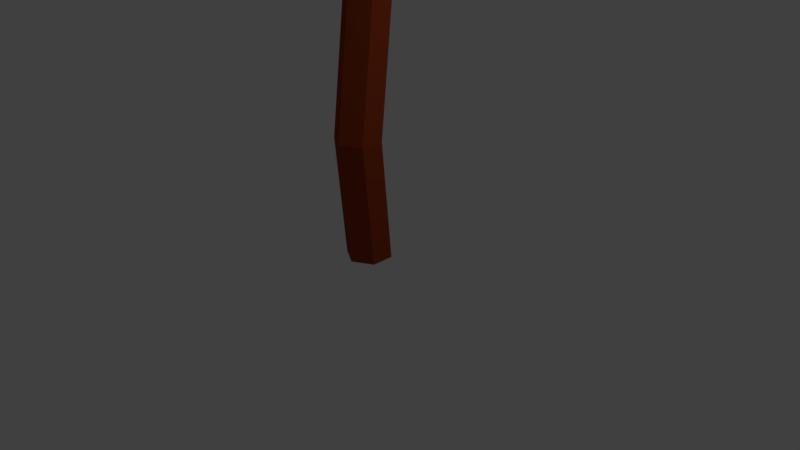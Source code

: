 # Source: tree.blend  (saved by Blender 2.78.0; exported with 4.5.12 LTS)
import bpy
from mathutils import Matrix  # noqa: F401  (used for matrix-valued properties, if any)

bpy.ops.wm.read_factory_settings(use_empty=True)
scene = bpy.context.scene
scene.name = 'Scene'

# ---- collections
col_collection_1 = bpy.data.collections.new('Collection 1'); scene.collection.children.link(col_collection_1)

# ---- materials (node trees are filled in below, after node groups)
mat_leaf = bpy.data.materials.new('Leaf')
mat_leaf.alpha_threshold = 0.0
mat_leaf.use_transparent_shadow = False
mat_leaf.diffuse_color = (0.0419, 0.4969, 0.07664, 1.0)
mat_leaf.roughness = 0.5
mat_bark = bpy.data.materials.new('Bark')
mat_bark.alpha_threshold = 0.0
mat_bark.use_transparent_shadow = False
mat_bark.diffuse_color = (0.3108, 0.04685, 0.01293, 1.0)
mat_bark.roughness = 0.5

# ---- material node trees

# ---- world
world_world = bpy.data.worlds.new('World'); scene.world = world_world
world_world.color = (0.05088, 0.05088, 0.05088)
world_world.use_sun_shadow = False
world_world.sun_shadow_jitter_overblur = 0.0
world_world.cycles.sampling_method = 'MANUAL'

# ---- cameras
cam_camera = bpy.data.cameras.new('Camera')
cam_camera.clip_end = 100.0
cam_camera.lens = 35.0
cam_camera.sensor_width = 32.0
cam_camera.sensor_height = 18.0
cam_camera.ortho_scale = 7.314
cam_camera.dof.focus_distance = 0.0
cam_camera.dof.aperture_fstop = 128.0

# ---- lights
light_lamp = bpy.data.lights.new('Lamp', 'POINT')
light_lamp.transmission_factor = 0.0
light_lamp.cutoff_distance = 30.0
light_lamp.energy = 100.0
light_lamp.shadow_buffer_clip_start = 1.001
light_lamp.shadow_soft_size = 0.1
light_lamp.shadow_maximum_resolution = 0.006
light_lamp.use_absolute_resolution = True

# ---- meshes
me_icosphere_000 = bpy.data.meshes.new('Icosphere.000')
me_icosphere_000.from_pydata([(-327.7, 699.4, -188.4), (-295.5, 846.6, 29.6), (-374.8, 827.1, -198.3), (-225.6, 846.6, -188.4), (-181.4, 846.6, -54.03), (-320.0, 911.2, -108.2), (-272.0, 656.1, -73.3), (-296.5, 720.6, 29.6), (-181.7, 720.6, -53.1), (-410.6, 720.6, -54.03), (-391.1, 695.7, -124.0), (-224.8, 720.6, -187.9), (-155.2, 790.1, -90.76), (-252.5, 790.1, 43.16), (-416.0, 826.5, -20.49), (-436.8, 777.2, -90.76), (-252.5, 790.1, -224.7), (-250.3, 898.8, -57.55), (108.4, 493.6, 134.4), (127.7, 596.4, 265.4), (58.76, 596.4, 215.7), (80.11, 582.7, 128.4), (169.7, 596.4, 134.4), (196.3, 596.4, 215.1), (134.6, 635.8, 171.0), (120.3, 468.9, 215.1), (127.2, 508.4, 265.4), (196.2, 508.4, 215.7), (161.4, 472.0, 193.0), (58.57, 508.4, 215.1), (70.31, 491.0, 173.1), (170.2, 508.4, 134.7), (212.1, 556.9, 193.0), (153.6, 556.9, 273.5), (79.81, 552.4, 258.6), (42.84, 547.9, 193.0), (153.6, 556.9, 112.6), (154.9, 632.8, 213.0), (93.5, 632.8, 193.0), (-47.11, 612.0, -145.0), (0.7245, 759.3, 178.7), (-169.7, 759.3, 55.91), (-105.6, 759.3, -144.1), (104.4, 759.3, -145.0), (170.2, 759.3, 54.53), (17.72, 815.9, -54.53), (-17.72, 576.7, 54.53), (-0.7245, 633.3, 178.7), (169.7, 633.3, 55.91), (83.89, 581.1, 4.02e-06), (-105.3, 593.9, 4.02e-06), (-170.2, 633.3, 54.53), (-137.8, 633.0, -100.1), (105.6, 633.3, -144.1), (190.5, 696.3, 61.88), (190.5, 696.3, -61.88), (-3.795e-06, 696.3, 200.3), (117.7, 696.3, 162.0), (-190.5, 696.3, 61.88), (-117.7, 696.3, 162.0), (-117.7, 696.3, -162.0), (-190.5, 696.3, -61.88), (117.7, 696.3, -162.0), (-3.795e-06, 696.3, -200.3), (32.53, 798.6, 100.1), (105.3, 798.6, 4.02e-06), (-85.17, 798.6, 61.88), (-85.17, 798.6, -61.88)], [], [(6, 10, 0), (0, 10, 2), (8, 12, 13), (7, 13, 14), (0, 2, 16), (11, 16, 12), (1, 4, 17), (14, 1, 5), (2, 14, 5), (3, 2, 5), (4, 3, 17), (17, 3, 5), (5, 1, 17), (12, 3, 4), (12, 16, 3), (16, 2, 3), (15, 14, 2), (14, 13, 1), (13, 4, 1), (13, 12, 4), (11, 0, 16), (2, 10, 15), (10, 9, 15), (15, 9, 14), (9, 7, 14), (7, 8, 13), (8, 11, 12), (6, 0, 11), (10, 6, 9), (6, 7, 9), (8, 6, 11), (6, 8, 7), (25, 30, 18), (25, 18, 28), (18, 30, 21), (27, 32, 33), (26, 33, 34), (18, 21, 36), (31, 36, 32), (19, 23, 37), (20, 19, 38), (21, 20, 38), (22, 21, 24), (23, 22, 37), (37, 22, 24), (24, 21, 38), (38, 37, 24), (38, 19, 37), (32, 22, 23), (32, 36, 22), (36, 21, 22), (35, 20, 21), (34, 19, 20), (34, 33, 19), (33, 23, 19), (33, 32, 23), (31, 18, 36), (21, 30, 35), (30, 29, 35), (35, 34, 20), (35, 29, 34), (29, 26, 34), (26, 27, 33), (27, 31, 32), (28, 18, 31), (30, 25, 29), (25, 26, 29), (27, 28, 31), (25, 28, 26), (28, 27, 26), (46, 50, 39), (46, 39, 49), (39, 52, 60), (48, 54, 57), (47, 56, 59), (51, 58, 61), (39, 60, 63), (53, 62, 55), (40, 44, 64), (41, 40, 66), (42, 41, 67), (43, 42, 45), (44, 43, 65), (65, 43, 45), (45, 42, 67), (67, 66, 45), (67, 41, 66), (66, 64, 45), (66, 40, 64), (64, 65, 45), (64, 44, 65), (55, 43, 44), (55, 62, 43), (63, 42, 43), (63, 60, 42), (61, 41, 42), (61, 58, 41), (59, 40, 41), (59, 56, 40), (57, 44, 40), (57, 54, 44), (62, 63, 43), (62, 53, 63), (53, 39, 63), (60, 61, 42), (60, 52, 61), (52, 51, 61), (58, 59, 41), (58, 51, 59), (51, 47, 59), (56, 57, 40), (56, 47, 57), (47, 48, 57), (54, 55, 44), (54, 48, 55), (48, 53, 55), (49, 39, 53), (39, 50, 52), (50, 51, 52), (50, 46, 51), (46, 47, 51), (48, 49, 53), (46, 49, 47), (49, 48, 47)])
me_icosphere_000.polygons.foreach_set('use_smooth', [True] * 124)
_k = set([(0, 2), (0, 6), (0, 10), (0, 11), (0, 16), (1, 4), (1, 5), (1, 13), (1, 14), (1, 17), (2, 3), (2, 5), (2, 10), (2, 14), (2, 15), (2, 16), (3, 4), (3, 5), (3, 12), (3, 16), (3, 17), (4, 12), (4, 13), (4, 17), (5, 14), (5, 17), (6, 7), (6, 8), (6, 9), (6, 10), (6, 11), (7, 8), (7, 9), (7, 13), (7, 14), (8, 11), (8, 12), (8, 13), (9, 10), (9, 14), (9, 15), (10, 15), (11, 12), (11, 16), (12, 13), (12, 16), (13, 14), (14, 15), (18, 21), (18, 25), (18, 28), (18, 30), (18, 31), (18, 36), (19, 20), (19, 23), (19, 33), (19, 34), (19, 37), (19, 38), (20, 21), (20, 34), (20, 35), (20, 38), (21, 22), (21, 24), (21, 30), (21, 35), (21, 36), (21, 38), (22, 23), (22, 24), (22, 32), (22, 36), (22, 37), (23, 32), (23, 33), (23, 37), (24, 37), (24, 38), (25, 26), (25, 28), (25, 29), (25, 30), (26, 27), (26, 28), (26, 29), (26, 33), (26, 34), (27, 28), (27, 31), (27, 32), (27, 33), (28, 31), (29, 30), (29, 34), (29, 35), (30, 35), (31, 32), (31, 36), (32, 33), (32, 36), (33, 34), (34, 35), (37, 38), (39, 46), (39, 49), (39, 50), (39, 52), (39, 53), (39, 60), (39, 63), (40, 41), (40, 44), (40, 56), (40, 57), (40, 59), (40, 64), (40, 66), (41, 42), (41, 58), (41, 59), (41, 61), (41, 66), (41, 67), (42, 43), (42, 45), (42, 60), (42, 61), (42, 63), (42, 67), (43, 44), (43, 45), (43, 55), (43, 62), (43, 63), (43, 65), (44, 54), (44, 55), (44, 57), (44, 64), (44, 65), (45, 64), (45, 65), (45, 66), (45, 67), (46, 47), (46, 49), (46, 50), (46, 51), (47, 48), (47, 49), (47, 51), (47, 56), (47, 57), (47, 59), (48, 49), (48, 53), (48, 54), (48, 55), (48, 57), (49, 53), (50, 51), (50, 52), (51, 52), (51, 58), (51, 59), (51, 61), (52, 60), (52, 61), (53, 55), (53, 62), (53, 63), (54, 55), (54, 57), (55, 62), (56, 57), (56, 59), (58, 59), (58, 61), (60, 61), (60, 63), (62, 63), (64, 65), (64, 66), (66, 67)])
me_icosphere_000.attributes.new('sharp_edge', 'BOOLEAN', 'EDGE').data.foreach_set('value', [ (min(e.vertices), max(e.vertices)) in _k for e in me_icosphere_000.edges])
_uv = me_icosphere_000.uv_layers.new(name='UVMap')
_uv.uv.foreach_set('vector', [0.4593, 0.679, 0.3572, 0.7354, 0.3434, 0.657, 0.6205, 0.7347, 0.6233, 0.6556, 0.7351, 0.7147, 0.7706, 0.2191, 0.829, 0.1872, 0.838, 0.2969, 0.8521, 0.7515, 0.7901, 0.7896, 0.7655, 0.6319, 0.6205, 0.7347, 0.7351, 0.7147, 0.6937, 0.8146, 0.7706, 0.09574, 0.8324, 0.05953, 0.829, 0.1872, 0.4244, 0.5727, 0.3434, 0.4772, 0.4042, 0.4851, 0.537, 0.5549, 0.4244, 0.5727, 0.4742, 0.4546, 0.537, 0.3926, 0.537, 0.5549, 0.4742, 0.4546, 0.4079, 0.3698, 0.537, 0.3926, 0.4742, 0.4546, 0.3434, 0.4772, 0.4079, 0.3698, 0.4042, 0.4851, 0.4042, 0.4851, 0.4079, 0.3698, 0.4742, 0.4546, 0.4742, 0.4546, 0.4244, 0.5727, 0.4042, 0.4851, 0.829, 0.1872, 0.8809, 0.09332, 0.8809, 0.2165, 0.829, 0.1872, 0.8324, 0.05953, 0.8809, 0.09332, 0.6937, 0.8146, 0.7351, 0.7147, 0.7424, 0.8199, 0.6987, 0.6113, 0.7424, 0.5944, 0.7351, 0.7147, 0.7655, 0.6319, 0.7901, 0.7896, 0.7424, 0.7472, 0.3836, 0.5791, 0.3434, 0.4772, 0.4244, 0.5727, 0.838, 0.2969, 0.829, 0.1872, 0.8809, 0.2165, 0.6321, 0.811, 0.6205, 0.7347, 0.6937, 0.8146, 0.7351, 0.7147, 0.6233, 0.6556, 0.6987, 0.6113, 0.6233, 0.6556, 0.6484, 0.6077, 0.6987, 0.6113, 0.8164, 0.5944, 0.8615, 0.6301, 0.7655, 0.6319, 0.8615, 0.6301, 0.8521, 0.7515, 0.7655, 0.6319, 0.8521, 0.7515, 0.8615, 0.821, 0.7901, 0.7896, 0.7706, 0.2191, 0.7706, 0.09574, 0.829, 0.1872, 0.4593, 0.679, 0.3434, 0.657, 0.392, 0.5791, 0.3572, 0.7354, 0.4593, 0.679, 0.392, 0.7803, 0.4593, 0.679, 0.5079, 0.7381, 0.392, 0.7803, 0.5079, 0.6137, 0.4593, 0.679, 0.392, 0.5791, 0.4593, 0.679, 0.5079, 0.6137, 0.5079, 0.7381, 0.41, 0.8619, 0.3517, 0.8746, 0.3434, 0.8274, 0.41, 0.8619, 0.3434, 0.8274, 0.4148, 0.8206, 0.1046, 0.6714, 0.1515, 0.6694, 0.1214, 0.7513, 0.292, 0.7643, 0.2505, 0.7462, 0.2953, 0.6982, 0.8112, 0.523, 0.7706, 0.496, 0.8299, 0.4685, 0.1046, 0.6714, 0.1214, 0.7513, 0.06059, 0.7273, 0.2375, 0.8138, 0.1928, 0.7958, 0.2505, 0.7462, 0.8183, 0.419, 0.7706, 0.3608, 0.8072, 0.3658, 0.8877, 0.3911, 0.8183, 0.419, 0.8637, 0.3619, 0.1214, 0.7513, 0.1803, 0.7631, 0.1436, 0.7952, 0.05953, 0.762, 0.1214, 0.7513, 0.1029, 0.7975, 0.2394, 0.7073, 0.185, 0.7566, 0.2118, 0.6853, 0.8072, 0.3658, 0.8104, 0.2969, 0.8335, 0.3338, 0.8335, 0.3338, 0.8877, 0.312, 0.8637, 0.3619, 0.8637, 0.3619, 0.8072, 0.3658, 0.8335, 0.3338, 0.8637, 0.3619, 0.8183, 0.419, 0.8072, 0.3658, 0.2505, 0.7462, 0.185, 0.7566, 0.2394, 0.7073, 0.2505, 0.7462, 0.1928, 0.7958, 0.185, 0.7566, 0.06059, 0.7273, 0.1214, 0.7513, 0.05953, 0.762, 0.1809, 0.7204, 0.1803, 0.7631, 0.1214, 0.7513, 0.8299, 0.4685, 0.7761, 0.4538, 0.8416, 0.4227, 0.8299, 0.4685, 0.7706, 0.496, 0.7761, 0.4538, 0.7936, 0.4227, 0.7706, 0.3608, 0.8183, 0.419, 0.2953, 0.6982, 0.2505, 0.7462, 0.2394, 0.7073, 0.06007, 0.6837, 0.1046, 0.6714, 0.06059, 0.7273, 0.1214, 0.7513, 0.1515, 0.6694, 0.1809, 0.7204, 0.1515, 0.6694, 0.1809, 0.6847, 0.1809, 0.7204, 0.8794, 0.4532, 0.8299, 0.4685, 0.8416, 0.4227, 0.8794, 0.4532, 0.8766, 0.492, 0.8299, 0.4685, 0.8766, 0.492, 0.8112, 0.523, 0.8299, 0.4685, 0.8112, 0.523, 0.7782, 0.5485, 0.7706, 0.496, 0.292, 0.7643, 0.2375, 0.8138, 0.2505, 0.7462, 0.4148, 0.8206, 0.3434, 0.8274, 0.3722, 0.7803, 0.3517, 0.8746, 0.41, 0.8619, 0.3722, 0.9012, 0.8481, 0.5485, 0.8112, 0.523, 0.8766, 0.492, 0.292, 0.7643, 0.2953, 0.8023, 0.2375, 0.8138, 0.41, 0.8619, 0.4148, 0.8206, 0.4419, 0.8758, 0.4148, 0.8206, 0.4419, 0.8011, 0.4419, 0.8758, 0.5541, 0.1984, 0.5574, 0.2915, 0.4243, 0.3239, 0.5541, 0.1984, 0.4243, 0.3239, 0.464, 0.1524, 0.185, 0.4536, 0.1743, 0.5442, 0.1143, 0.5034, 0.1851, 0.597, 0.2391, 0.6033, 0.2458, 0.6853, 0.6178, 0.7725, 0.5611, 0.7819, 0.5568, 0.6719, 0.185, 0.6458, 0.1315, 0.6694, 0.1242, 0.607, 0.185, 0.4536, 0.1143, 0.5034, 0.1054, 0.3981, 0.185, 0.4138, 0.239, 0.3981, 0.2365, 0.4936, 0.168, 0.082, 0.3434, 0.1396, 0.2165, 0.1419, 0.05953, 0.2332, 0.168, 0.082, 0.1288, 0.207, 0.168, 0.3841, 0.05953, 0.2332, 0.1628, 0.3115, 0.3434, 0.3263, 0.168, 0.3841, 0.2468, 0.2776, 0.3434, 0.1396, 0.3434, 0.3263, 0.3047, 0.2061, 0.3047, 0.2061, 0.3434, 0.3263, 0.2468, 0.2776, 0.2468, 0.2776, 0.168, 0.3841, 0.1628, 0.3115, 0.1628, 0.3115, 0.1288, 0.207, 0.2468, 0.2776, 0.1628, 0.3115, 0.05953, 0.2332, 0.1288, 0.207, 0.1288, 0.207, 0.2165, 0.1419, 0.2468, 0.2776, 0.1288, 0.207, 0.168, 0.082, 0.2165, 0.1419, 0.2165, 0.1419, 0.3047, 0.2061, 0.2468, 0.2776, 0.2165, 0.1419, 0.3434, 0.1396, 0.3047, 0.2061, 0.2365, 0.4936, 0.2954, 0.4111, 0.2954, 0.594, 0.2365, 0.4936, 0.239, 0.3981, 0.2954, 0.4111, 0.2708, 0.3981, 0.168, 0.3841, 0.3434, 0.3263, 0.1054, 0.3981, 0.1143, 0.5034, 0.05953, 0.5087, 0.07394, 0.3344, 0.05953, 0.2332, 0.168, 0.3841, 0.1242, 0.607, 0.1315, 0.6694, 0.07486, 0.6563, 0.0731, 0.1252, 0.168, 0.082, 0.05953, 0.2332, 0.5568, 0.6719, 0.5611, 0.7819, 0.5081, 0.7773, 0.2695, 0.05953, 0.3434, 0.1396, 0.168, 0.082, 0.2458, 0.6853, 0.2391, 0.6033, 0.2954, 0.594, 0.08134, 0.8289, 0.1306, 0.8732, 0.05953, 0.8835, 0.08134, 0.8289, 0.1306, 0.7975, 0.1306, 0.8732, 0.3434, 0.2148, 0.4243, 0.3239, 0.346, 0.327, 0.1143, 0.5034, 0.1242, 0.607, 0.05953, 0.5087, 0.1143, 0.5034, 0.1743, 0.5442, 0.1242, 0.607, 0.1743, 0.5442, 0.185, 0.6458, 0.1242, 0.607, 0.561, 0.5791, 0.5568, 0.6719, 0.5079, 0.5962, 0.561, 0.5791, 0.6178, 0.5917, 0.5568, 0.6719, 0.6178, 0.5917, 0.6178, 0.7725, 0.5568, 0.6719, 0.5611, 0.7819, 0.5721, 0.8672, 0.5081, 0.7773, 0.5611, 0.7819, 0.6178, 0.7725, 0.5721, 0.8672, 0.6205, 0.1302, 0.4492, 0.06777, 0.5369, 0.05953, 0.2391, 0.6033, 0.2365, 0.4936, 0.2954, 0.594, 0.2391, 0.6033, 0.1851, 0.597, 0.2365, 0.4936, 0.4492, 0.06777, 0.3434, 0.2148, 0.3452, 0.1189, 0.464, 0.1524, 0.4243, 0.3239, 0.3434, 0.2148, 0.4243, 0.3239, 0.5574, 0.2915, 0.4972, 0.3698, 0.5574, 0.2915, 0.6205, 0.3158, 0.4972, 0.3698, 0.5574, 0.2915, 0.5541, 0.1984, 0.6205, 0.3158, 0.5541, 0.1984, 0.6205, 0.1302, 0.6205, 0.3158, 0.4492, 0.06777, 0.464, 0.1524, 0.3434, 0.2148, 0.5541, 0.1984, 0.464, 0.1524, 0.6205, 0.1302, 0.464, 0.1524, 0.4492, 0.06777, 0.6205, 0.1302])
me_icosphere_000.materials.append(mat_leaf)
me_icosphere_000.materials.append(mat_bark)
me_icosphere_000.use_remesh_preserve_volume = False
me_icosphere_000.use_remesh_preserve_attributes = False
me_icosphere_000.use_mirror_vertex_groups = False
me_icosphere_000.update()
me_icosphere_000.normals_split_custom_set([tuple(v) for v in zip(*[iter([-0.2053, -0.9447, -0.2559, -0.2053, -0.9447, -0.2559, -0.2053, -0.9447, -0.2559, -0.6717, -0.2998, -0.6775, -0.6717, -0.2998, -0.6775, -0.6717, -0.2998, -0.6775, 0.809, 0.01013, 0.5878, 0.809, 0.01013, 0.5878, 0.809, 0.01013, 0.5878, -0.3542, 0.04206, 0.9342, -0.3542, 0.04206, 0.9342, -0.3542, 0.04206, 0.9342, -0.2563, -0.1678, -0.9519, -0.2563, -0.1678, -0.9519, -0.2563, -0.1678, -0.9519, 0.809, 0.01013, -0.5878, 0.809, 0.01013, -0.5878, 0.809, 0.01013, -0.5878, 0.4537, 0.6409, 0.6192, 0.4537, 0.6409, 0.6192, 0.4537, 0.6409, 0.6192, -0.3251, 0.8328, 0.4481, -0.3251, 0.8328, 0.4481, -0.3251, 0.8328, 0.4481, -0.7341, 0.6578, -0.1684, -0.7341, 0.6578, -0.1684, -0.7341, 0.6578, -0.1684, -0.05406, 0.7457, -0.6641, -0.05406, 0.7457, -0.6641, -0.05406, 0.7457, -0.6641, 0.5982, 0.7767, -0.1971, 0.5982, 0.7767, -0.1971, 0.5982, 0.7767, -0.1971, 0.3645, 0.8866, -0.2849, 0.3645, 0.8866, -0.2849, 0.3645, 0.8866, -0.2849, -0.1647, 0.8816, 0.4424, -0.1647, 0.8816, 0.4424, -0.1647, 0.8816, 0.4424, 0.7989, 0.5409, -0.2632, 0.7989, 0.5409, -0.2632, 0.7989, 0.5409, -0.2632, 0.809, -0.007097, -0.5878, 0.809, -0.007097, -0.5878, 0.809, -0.007097, -0.5878, -0.01623, 0.5451, -0.8382, -0.01623, 0.5451, -0.8382, -0.01623, 0.5451, -0.8382, -0.7874, 0.5893, -0.1809, -0.7874, 0.5893, -0.1809, -0.7874, 0.5893, -0.1809, -0.3741, -0.06281, 0.9253, -0.3741, -0.06281, 0.9253, -0.3741, -0.06281, 0.9253, 0.4971, 0.5409, 0.6785, 0.4971, 0.5409, 0.6785, 0.4971, 0.5409, 0.6785, 0.809, -0.007099, 0.5878, 0.809, -0.007099, 0.5878, 0.809, -0.007099, 0.5878, 0.09531, -0.4366, -0.8946, 0.09531, -0.4366, -0.8946, 0.09531, -0.4366, -0.8946, -0.7979, -0.2186, -0.5617, -0.7979, -0.2186, -0.5617, -0.7979, -0.2186, -0.5617, -0.8831, -0.462, -0.08162, -0.8831, -0.462, -0.08162, -0.8831, -0.462, -0.08162, -0.9067, -0.1687, 0.3867, -0.9067, -0.1687, 0.3867, -0.9067, -0.1687, 0.3867, -0.5683, -0.2747, 0.7756, -0.5683, -0.2747, 0.7756, -0.5683, -0.2747, 0.7756, 0.5167, -0.4674, 0.7173, 0.5167, -0.4674, 0.7173, 0.5167, -0.4674, 0.7173, 0.8419, -0.4674, -0.2698, 0.8419, -0.4674, -0.2698, 0.8419, -0.4674, -0.2698, 0.1858, -0.8867, -0.4235, 0.1858, -0.8867, -0.4235, 0.1858, -0.8867, -0.4235, -0.3883, -0.8969, 0.2118, -0.3883, -0.8969, 0.2118, -0.3883, -0.8969, 0.2118, -0.3264, -0.8337, 0.4454, -0.3264, -0.8337, 0.4454, -0.3264, -0.8337, 0.4454, 0.599, -0.7774, -0.1919, 0.599, -0.7774, -0.1919, 0.599, -0.7774, -0.1919, 0.3989, -0.7309, 0.5538, 0.3989, -0.7309, 0.5538, 0.3989, -0.7309, 0.5538, -0.1995, -0.9451, -0.259, -0.1995, -0.9451, -0.259, -0.1995, -0.9451, -0.259, -0.07889, -0.9567, -0.2803, -0.07889, -0.9567, -0.2803, -0.07889, -0.9567, -0.2803, -0.6796, -0.2611, -0.6855, -0.6796, -0.2611, -0.6855, -0.6796, -0.2611, -0.6855, 0.809, 0.008719, 0.5878, 0.809, 0.008719, 0.5878, 0.809, 0.008719, 0.5878, -0.1941, -0.05871, 0.9792, -0.1941, -0.05871, 0.9792, -0.1941, -0.05871, 0.9792, -0.2573, -0.145, -0.9554, -0.2573, -0.145, -0.9554, -0.2573, -0.145, -0.9554, 0.809, 0.00872, -0.5878, 0.809, 0.00872, -0.5878, 0.809, 0.00872, -0.5878, 0.4799, 0.5837, 0.655, 0.4799, 0.5837, 0.655, 0.4799, 0.5837, 0.655, -0.4008, 0.728, 0.5563, -0.4008, 0.728, 0.5563, -0.4008, 0.728, 0.5563, -0.7755, 0.5666, -0.2786, -0.7755, 0.5666, -0.2786, -0.7755, 0.5666, -0.2786, -0.05005, 0.6547, -0.7542, -0.05005, 0.6547, -0.7542, -0.05005, 0.6547, -0.7542, 0.6512, 0.728, -0.2145, 0.6512, 0.728, -0.2145, 0.6512, 0.728, -0.2145, 0.6063, 0.759, -0.2373, 0.6063, 0.759, -0.2373, 0.6063, 0.759, -0.2373, -0.3425, 0.7756, -0.5303, -0.3425, 0.7756, -0.5303, -0.3425, 0.7756, -0.5303, -0.02808, 0.9959, 0.08641, -0.02808, 0.9959, 0.08641, -0.02808, 0.9959, 0.08641, -0.1639, 0.8477, 0.5045, -0.1639, 0.8477, 0.5045, -0.1639, 0.8477, 0.5045, 0.8309, 0.4844, -0.2737, 0.8309, 0.4844, -0.2737, 0.8309, 0.4844, -0.2737, 0.809, -0.006112, -0.5878, 0.809, -0.006112, -0.5878, 0.809, -0.006112, -0.5878, -0.01689, 0.4885, -0.8724, -0.01689, 0.4885, -0.8724, -0.01689, 0.4885, -0.8724, -0.867, 0.4141, -0.2771, -0.867, 0.4141, -0.2771, -0.867, 0.4141, -0.2771, -0.5201, 0.4562, 0.722, -0.5201, 0.4562, 0.722, -0.5201, 0.4562, 0.722, -0.2015, 0.06968, 0.977, -0.2015, 0.06968, 0.977, -0.2015, 0.06968, 0.977, 0.5171, 0.4844, 0.7057, 0.5171, 0.4844, 0.7057, 0.5171, 0.4844, 0.7057, 0.809, -0.006113, 0.5878, 0.809, -0.006113, 0.5878, 0.809, -0.006113, 0.5878, 0.09775, -0.3855, -0.9175, 0.09775, -0.3855, -0.9175, 0.09775, -0.3855, -0.9175, -0.8029, -0.1894, -0.5652, -0.8029, -0.1894, -0.5652, -0.8029, -0.1894, -0.5652, -0.9086, -0.4092, -0.08397, -0.9086, -0.4092, -0.08397, -0.9086, -0.4092, -0.08397, -0.8713, 0.05871, 0.4872, -0.8713, 0.05871, 0.4872, -0.8713, 0.05871, 0.4872, -0.8669, -0.06968, 0.4935, -0.8669, -0.06968, 0.4935, -0.8669, -0.06968, 0.4935, -0.526, -0.4562, 0.7178, -0.526, -0.4562, 0.7178, -0.526, -0.4562, 0.7178, 0.532, -0.4143, 0.7385, 0.532, -0.4143, 0.7385, 0.532, -0.4143, 0.7385, 0.8667, -0.4143, -0.2777, 0.8667, -0.4143, -0.2777, 0.8667, -0.4143, -0.2777, 0.2055, -0.8438, -0.4958, 0.2055, -0.8438, -0.4958, 0.2055, -0.8438, -0.4958, -0.5287, -0.8261, 0.1949, -0.5287, -0.8261, 0.1949, -0.5287, -0.8261, 0.1949, -0.4342, -0.6785, 0.5926, -0.4342, -0.6785, 0.5926, -0.4342, -0.6785, 0.5926, 0.7733, -0.5837, -0.2478, 0.7733, -0.5837, -0.2478, 0.7733, -0.5837, -0.2478, 0.351, -0.759, 0.5484, 0.351, -0.759, 0.5484, 0.351, -0.759, 0.5484, 0.4008, -0.728, 0.5563, 0.4008, -0.728, 0.5563, 0.4008, -0.728, 0.5563, -0.09421, -0.9826, -0.16, -0.09421, -0.9826, -0.16, -0.09421, -0.9826, -0.16, -0.0471, -0.9848, -0.1673, -0.0471, -0.9848, -0.1673, -0.0471, -0.9848, -0.1673, -0.4709, -0.536, -0.7007, -0.4709, -0.536, -0.7007, -0.4709, -0.536, -0.7007, 0.7701, -0.3065, 0.5595, 0.7701, -0.3065, 0.5595, 0.7701, -0.3065, 0.5595, -0.2941, -0.3066, 0.9053, -0.2941, -0.3066, 0.9053, -0.2941, -0.3066, 0.9053, -0.9519, -0.3066, 0.0, -0.9519, -0.3066, 0.0, -0.9519, -0.3066, 0.0, -0.2817, -0.4111, -0.867, -0.2817, -0.4111, -0.867, -0.2817, -0.4111, -0.867, 0.7701, -0.3065, -0.5595, 0.7701, -0.3065, -0.5595, 0.7701, -0.3065, -0.5595, 0.391, 0.7499, 0.5336, 0.391, 0.7499, 0.5336, 0.391, 0.7499, 0.5336, -0.3867, 0.7499, 0.5368, -0.3867, 0.7499, 0.5368, -0.3867, 0.7499, 0.5368, -0.63, 0.7499, -0.2019, -0.63, 0.7499, -0.2019, -0.63, 0.7499, -0.2019, -0.002159, 0.8468, -0.5318, -0.002159, 0.8468, -0.5318, -0.002159, 0.8468, -0.5318, 0.6283, 0.7499, -0.207, 0.6283, 0.7499, -0.207, 0.6283, 0.7499, -0.207, 0.3341, 0.9092, -0.2485, 0.3341, 0.9092, -0.2485, 0.3341, 0.9092, -0.2485, -0.1235, 0.9069, -0.4028, -0.1235, 0.9069, -0.4028, -0.1235, 0.9069, -0.4028, -0.1656, 0.9862, 0.0, -0.1656, 0.9862, 0.0, -0.1656, 0.9862, 0.0, -0.4217, 0.9068, 0.0, -0.4217, 0.9068, 0.0, -0.4217, 0.9068, 0.0, -0.03719, 0.9927, 0.1144, -0.03719, 0.9927, 0.1144, -0.03719, 0.9927, 0.1144, -0.1303, 0.9068, 0.401, -0.1303, 0.9068, 0.401, -0.1303, 0.9068, 0.401, 0.134, 0.9862, 0.09732, 0.134, 0.9862, 0.09732, 0.134, 0.9862, 0.09732, 0.3411, 0.9068, 0.2478, 0.3411, 0.9068, 0.2478, 0.3411, 0.9068, 0.2478, 0.7116, 0.6623, -0.2344, 0.7116, 0.6623, -0.2344, 0.7116, 0.6623, -0.2344, 0.7685, 0.3127, -0.5583, 0.7685, 0.3127, -0.5583, 0.7685, 0.3127, -0.5583, -0.003042, 0.6623, -0.7492, -0.003042, 0.6623, -0.7492, -0.003042, 0.6623, -0.7492, -0.2935, 0.3127, -0.9034, -0.2935, 0.3127, -0.9034, -0.2935, 0.3127, -0.9034, -0.7135, 0.6623, -0.2286, -0.7135, 0.6623, -0.2286, -0.7135, 0.6623, -0.2286, -0.9499, 0.3127, 0.0, -0.9499, 0.3127, 0.0, -0.9499, 0.3127, 0.0, -0.4379, 0.6623, 0.6079, -0.4379, 0.6623, 0.6079, -0.4379, 0.6623, 0.6079, -0.2935, 0.3127, 0.9034, -0.2935, 0.3127, 0.9034, -0.2935, 0.3127, 0.9034, 0.4428, 0.6623, 0.6043, 0.4428, 0.6623, 0.6043, 0.4428, 0.6623, 0.6043, 0.7685, 0.3127, 0.5583, 0.7685, 0.3127, 0.5583, 0.7685, 0.3127, 0.5583, 0.2941, 0.3065, -0.9053, 0.2941, 0.3065, -0.9053, 0.2941, 0.3065, -0.9053, 0.2935, -0.3127, -0.9034, 0.2935, -0.3127, -0.9034, 0.2935, -0.3127, -0.9034, 0.08525, -0.5793, -0.8107, 0.08525, -0.5793, -0.8107, 0.08525, -0.5793, -0.8107, -0.7701, 0.3065, -0.5595, -0.7701, 0.3065, -0.5595, -0.7701, 0.3065, -0.5595, -0.771, -0.303, -0.5601, -0.771, -0.303, -0.5601, -0.771, -0.303, -0.5601, -0.8051, -0.5689, -0.1676, -0.8051, -0.5689, -0.1676, -0.8051, -0.5689, -0.1676, -0.7701, 0.3065, 0.5595, -0.7701, 0.3065, 0.5595, -0.7701, 0.3065, 0.5595, -0.7685, -0.3127, 0.5583, -0.7685, -0.3127, 0.5583, -0.7685, -0.3127, 0.5583, -0.4428, -0.6623, 0.6043, -0.4428, -0.6623, 0.6043, -0.4428, -0.6623, 0.6043, 0.2941, 0.3066, 0.9053, 0.2941, 0.3066, 0.9053, 0.2941, 0.3066, 0.9053, 0.2935, -0.3127, 0.9034, 0.2935, -0.3127, 0.9034, 0.2935, -0.3127, 0.9034, 0.4379, -0.6623, 0.6079, 0.4379, -0.6623, 0.6079, 0.4379, -0.6623, 0.6079, 0.9519, 0.3066, 0.0, 0.9519, 0.3066, 0.0, 0.9519, 0.3066, 0.0, 0.9499, -0.3127, 0.0, 0.9499, -0.3127, 0.0, 0.9499, -0.3127, 0.0, 0.7135, -0.6623, -0.2286, 0.7135, -0.6623, -0.2286, 0.7135, -0.6623, -0.2286, 0.1325, -0.9382, -0.3197, 0.1325, -0.9382, -0.3197, 0.1325, -0.9382, -0.3197, -0.3333, -0.9099, -0.2469, -0.3333, -0.9099, -0.2469, -0.3333, -0.9099, -0.2469, -0.5871, -0.8003, -0.1216, -0.5871, -0.8003, -0.1216, -0.5871, -0.8003, -0.1216, -0.3367, -0.9069, 0.2533, -0.3367, -0.9069, 0.2533, -0.3367, -0.9069, 0.2533, -0.3144, -0.8468, 0.429, -0.3144, -0.8468, 0.429, -0.3144, -0.8468, 0.429, 0.598, -0.7783, -0.1916, 0.598, -0.7783, -0.1916, 0.598, -0.7783, -0.1916, 0.2402, -0.8953, 0.3752, 0.2402, -0.8953, 0.3752, 0.2402, -0.8953, 0.3752, 0.2802, -0.8776, 0.389, 0.2802, -0.8776, 0.389, 0.2802, -0.8776, 0.389])] * 3)])
me_icosphere_003 = bpy.data.meshes.new('Icosphere.003')
me_icosphere_003.from_pydata([(-3.795e-06, 0.0, -30.0), (-3.795e-06, 600.0, -30.0), (25.98, 0.0, -15.0), (25.98, 600.0, -15.0), (25.98, 0.0, 15.0), (25.98, 600.0, 15.0), (-3.795e-06, 0.0, 30.0), (-3.795e-06, 600.0, 30.0), (-25.98, 0.0, 15.0), (-25.98, 600.0, 15.0), (-25.98, 0.0, -15.0), (-25.98, 600.0, -15.0), (4.946, 162.9, -11.03), (-17.69, 333.7, -50.52), (3.86, 461.0, -12.63), (29.84, 461.0, 2.368), (8.29, 333.7, -35.52), (30.93, 162.9, 3.974), (29.84, 461.0, 32.37), (8.29, 333.7, -5.518), (30.93, 162.9, 33.97), (3.86, 461.0, 47.37), (-17.69, 333.7, 9.482), (4.946, 162.9, 48.97), (-22.12, 461.0, 32.37), (-43.67, 333.7, -5.518), (-21.04, 162.9, 33.97), (-22.12, 461.0, 2.368), (-43.67, 333.7, -35.52), (-21.04, 162.9, 3.974), (94.12, 546.1, 177.2), (17.97, 518.1, 10.33), (90.29, 546.9, 177.2), (14.97, 529.6, 15.55), (88.64, 548.4, 180.4), (4.208, 530.9, 22.8), (90.82, 549.1, 183.6), (-3.55, 520.6, 24.84), (94.65, 548.3, 183.6), (-0.5455, 509.1, 19.62), (96.3, 546.8, 180.4), (10.22, 507.8, 12.37), (82.56, 511.8, 159.6), (81.49, 483.1, 101.1), (43.77, 506.4, 64.25), (40.77, 517.9, 69.46), (79.3, 491.5, 104.9), (80.58, 519.4, 163.0), (30.01, 519.2, 76.72), (71.47, 492.5, 110.2), (73.48, 520.3, 167.8), (22.25, 508.9, 78.76), (65.83, 485.0, 111.6), (68.36, 513.5, 169.1), (25.26, 497.4, 73.54), (68.02, 476.6, 107.8), (70.34, 505.8, 165.7), (36.02, 496.1, 66.28), (75.84, 475.6, 102.6), (77.44, 505.0, 160.9), (-252.6, 762.4, -30.07), (9.433, 553.7, -3.756), (-262.2, 749.8, -35.61), (-0.1025, 541.1, -9.303), (-270.8, 740.3, -24.7), (-8.713, 531.6, 1.61), (-269.8, 743.6, -8.239), (-7.788, 534.9, 18.07), (-260.3, 756.2, -2.692), (1.747, 547.5, 23.62), (-251.7, 765.7, -13.61), (10.36, 557.0, 12.7), (-187.9, 698.3, -18.12), (-97.44, 658.2, -15.41), (-57.03, 595.4, -5.167), (-66.56, 582.8, -10.71), (-107.0, 645.6, -20.95), (-197.5, 685.6, -23.66), (-75.18, 573.3, 0.1993), (-115.6, 636.1, -10.04), (-206.1, 676.2, -12.75), (-74.25, 576.6, 16.66), (-114.7, 639.4, 6.422), (-205.2, 679.4, 3.711), (-64.72, 589.2, 22.21), (-105.1, 652.0, 11.97), (-195.6, 692.1, 9.258), (-56.1, 598.7, 11.29), (-96.51, 661.5, 1.055), (-187.0, 701.5, -1.656)], [], [(14, 1, 3, 15), (15, 3, 5, 18), (18, 5, 7, 21), (21, 7, 9, 24), (3, 1, 11, 9, 7, 5), (24, 9, 11, 27), (27, 11, 1, 14), (0, 2, 4, 6, 8, 10), (10, 29, 12, 0), (29, 28, 13, 12), (28, 27, 14, 13), (8, 26, 29, 10), (26, 25, 28, 29), (25, 24, 27, 28), (6, 23, 26, 8), (23, 22, 25, 26), (22, 21, 24, 25), (4, 20, 23, 6), (20, 19, 22, 23), (19, 18, 21, 22), (2, 17, 20, 4), (17, 16, 19, 20), (16, 15, 18, 19), (0, 12, 17, 2), (12, 13, 16, 17), (13, 14, 15, 16), (44, 31, 33, 45), (45, 33, 35, 48), (48, 35, 37, 51), (51, 37, 39, 54), (33, 31, 41, 39, 37, 35), (54, 39, 41, 57), (57, 41, 31, 44), (30, 32, 34, 36, 38, 40), (40, 59, 42, 30), (59, 58, 43, 42), (58, 57, 44, 43), (38, 56, 59, 40), (56, 55, 58, 59), (55, 54, 57, 58), (36, 53, 56, 38), (53, 52, 55, 56), (52, 51, 54, 55), (34, 50, 53, 36), (50, 49, 52, 53), (49, 48, 51, 52), (32, 47, 50, 34), (47, 46, 49, 50), (46, 45, 48, 49), (30, 42, 47, 32), (42, 43, 46, 47), (43, 44, 45, 46), (74, 61, 63, 75), (75, 63, 65, 78), (78, 65, 67, 81), (81, 67, 69, 84), (63, 61, 71, 69, 67, 65), (84, 69, 71, 87), (87, 71, 61, 74), (60, 62, 64, 66, 68, 70), (70, 89, 72, 60), (89, 88, 73, 72), (88, 87, 74, 73), (68, 86, 89, 70), (86, 85, 88, 89), (85, 84, 87, 88), (66, 83, 86, 68), (83, 82, 85, 86), (82, 81, 84, 85), (64, 80, 83, 66), (80, 79, 82, 83), (79, 78, 81, 82), (62, 77, 80, 64), (77, 76, 79, 80), (76, 75, 78, 79), (60, 72, 77, 62), (72, 73, 76, 77), (73, 74, 75, 76)])
me_icosphere_003.polygons.foreach_set('use_smooth', [True] * 78)
me_icosphere_003.polygons.foreach_set('material_index', [1, 1, 1, 1, 1, 1, 1, 1, 1, 1, 1, 1, 1, 1, 1, 1, 1, 1, 1, 1, 1, 1, 1, 1, 1, 1, 1, 1, 1, 1, 1, 1, 1, 1, 1, 1, 1, 1, 1, 1, 1, 1, 1, 1, 1, 1, 1, 1, 1, 1, 1, 1, 1, 1, 1, 1, 1, 1, 1, 1, 1, 1, 1, 1, 1, 1, 1, 1, 1, 1, 1, 1, 1, 1, 1, 1, 1, 1])
_k = set([(0, 2), (0, 10), (0, 12), (1, 3), (1, 11), (1, 14), (2, 4), (2, 17), (3, 5), (3, 15), (4, 6), (4, 20), (5, 7), (5, 18), (6, 8), (6, 23), (7, 9), (7, 21), (8, 10), (8, 26), (9, 11), (9, 24), (10, 29), (11, 27), (12, 13), (12, 17), (12, 29), (13, 14), (13, 16), (13, 28), (14, 15), (14, 27), (15, 16), (15, 18), (16, 17), (16, 19), (17, 20), (18, 19), (18, 21), (19, 20), (19, 22), (20, 23), (21, 22), (21, 24), (22, 23), (22, 25), (23, 26), (24, 25), (24, 27), (25, 26), (25, 28), (26, 29), (27, 28), (28, 29), (30, 32), (30, 40), (30, 42), (31, 33), (31, 41), (31, 44), (32, 34), (32, 47), (33, 35), (33, 45), (34, 36), (34, 50), (35, 37), (35, 48), (36, 38), (36, 53), (37, 39), (37, 51), (38, 40), (38, 56), (39, 41), (39, 54), (40, 59), (41, 57), (42, 43), (42, 47), (42, 59), (43, 44), (43, 46), (43, 58), (44, 45), (44, 57), (45, 46), (45, 48), (46, 47), (46, 49), (47, 50), (48, 49), (48, 51), (49, 50), (49, 52), (50, 53), (51, 52), (51, 54), (52, 53), (52, 55), (53, 56), (54, 55), (54, 57), (55, 56), (55, 58), (56, 59), (57, 58), (58, 59), (60, 62), (60, 70), (60, 72), (61, 63), (61, 71), (61, 74), (62, 64), (62, 77), (63, 65), (63, 75), (64, 66), (64, 80), (65, 67), (65, 78), (66, 68), (66, 83), (67, 69), (67, 81), (68, 70), (68, 86), (69, 71), (69, 84), (70, 89), (71, 87), (72, 73), (72, 77), (72, 89), (73, 74), (73, 76), (73, 88), (74, 75), (74, 87), (75, 76), (75, 78), (76, 77), (76, 79), (77, 80), (78, 79), (78, 81), (79, 80), (79, 82), (80, 83), (81, 82), (81, 84), (82, 83), (82, 85), (83, 86), (84, 85), (84, 87), (85, 86), (85, 88), (86, 89), (87, 88), (88, 89)])
me_icosphere_003.attributes.new('sharp_edge', 'BOOLEAN', 'EDGE').data.foreach_set('value', [ (min(e.vertices), max(e.vertices)) in _k for e in me_icosphere_003.edges])
_uv = me_icosphere_003.uv_layers.new(name='UVMap')
_uv.uv.foreach_set('vector', [0.6561, 0.1833, 0.6413, 0.05953, 0.6567, 0.06125, 0.6716, 0.185, 0.6716, 0.185, 0.6567, 0.06125, 0.6829, 0.0612, 0.6978, 0.1849, 0.7706, 0.4689, 0.7626, 0.5903, 0.746, 0.5929, 0.754, 0.4715, 0.754, 0.4715, 0.746, 0.5929, 0.72, 0.5926, 0.728, 0.4712, 0.2306, 0.8538, 0.2078, 0.8671, 0.185, 0.8538, 0.185, 0.8271, 0.2078, 0.8138, 0.2306, 0.8271, 0.2954, 0.5226, 0.3013, 0.3985, 0.3163, 0.3981, 0.3104, 0.5222, 0.3104, 0.5222, 0.3163, 0.3981, 0.3426, 0.3982, 0.3367, 0.5223, 0.2306, 0.8531, 0.2306, 0.8265, 0.2528, 0.8138, 0.275, 0.8276, 0.275, 0.8542, 0.2528, 0.8669, 0.3163, 0.9327, 0.3104, 0.7879, 0.3366, 0.788, 0.3426, 0.9328, 0.3104, 0.7879, 0.3138, 0.635, 0.3401, 0.635, 0.3366, 0.788, 0.3138, 0.635, 0.3104, 0.5222, 0.3367, 0.5223, 0.3401, 0.635, 0.3013, 0.9331, 0.2954, 0.7883, 0.3104, 0.7879, 0.3163, 0.9327, 0.2954, 0.7883, 0.2988, 0.6354, 0.3138, 0.635, 0.3104, 0.7879, 0.2988, 0.6354, 0.2954, 0.5226, 0.3104, 0.5222, 0.3138, 0.635, 0.7432, 0.06212, 0.754, 0.2079, 0.728, 0.2075, 0.7172, 0.06177, 0.754, 0.2079, 0.7238, 0.3561, 0.6978, 0.3557, 0.728, 0.2075, 0.7238, 0.3561, 0.754, 0.4715, 0.728, 0.4712, 0.6978, 0.3557, 0.7598, 0.05953, 0.7706, 0.2053, 0.754, 0.2079, 0.7432, 0.06212, 0.7706, 0.2053, 0.7403, 0.3535, 0.7238, 0.3561, 0.754, 0.2079, 0.7403, 0.3535, 0.7706, 0.4689, 0.754, 0.4715, 0.7238, 0.3561, 0.6537, 0.5944, 0.6716, 0.45, 0.6978, 0.4499, 0.6799, 0.5944, 0.6716, 0.45, 0.6359, 0.2968, 0.6621, 0.2967, 0.6978, 0.4499, 0.6359, 0.2968, 0.6716, 0.185, 0.6978, 0.1849, 0.6621, 0.2967, 0.6383, 0.5927, 0.6561, 0.4483, 0.6716, 0.45, 0.6537, 0.5944, 0.6561, 0.4483, 0.6205, 0.295, 0.6359, 0.2968, 0.6716, 0.45, 0.6205, 0.295, 0.6561, 0.1833, 0.6716, 0.185, 0.6359, 0.2968, 0.5683, 0.419, 0.5833, 0.3698, 0.5934, 0.3749, 0.5783, 0.4241, 0.894, 0.1138, 0.8896, 0.06014, 0.901, 0.06083, 0.9054, 0.1145, 0.9054, 0.1145, 0.901, 0.06083, 0.908, 0.05953, 0.9124, 0.1132, 0.4809, 0.8822, 0.4972, 0.9178, 0.4867, 0.92, 0.4704, 0.8845, 0.5562, 0.5705, 0.5466, 0.5763, 0.537, 0.5705, 0.537, 0.5589, 0.5466, 0.5531, 0.5562, 0.5589, 0.1618, 0.8851, 0.1594, 0.9393, 0.1483, 0.9402, 0.1508, 0.886, 0.1508, 0.886, 0.1483, 0.9402, 0.1403, 0.9405, 0.1427, 0.8863, 0.5783, 0.5512, 0.5799, 0.5481, 0.583, 0.5481, 0.5845, 0.5512, 0.5829, 0.5542, 0.5798, 0.5542, 0.5934, 0.5288, 0.5593, 0.5073, 0.5649, 0.507, 0.5931, 0.5258, 0.5593, 0.5073, 0.537, 0.4537, 0.5432, 0.4534, 0.5649, 0.507, 0.1365, 0.8378, 0.1508, 0.886, 0.1427, 0.8863, 0.1306, 0.838, 0.4955, 0.7803, 0.4662, 0.8159, 0.4636, 0.8121, 0.4938, 0.7805, 0.1618, 0.7975, 0.1445, 0.8372, 0.1365, 0.8378, 0.1545, 0.798, 0.1445, 0.8372, 0.1618, 0.8851, 0.1508, 0.886, 0.1365, 0.8378, 0.4972, 0.7831, 0.4732, 0.8144, 0.4662, 0.8159, 0.4955, 0.7803, 0.4732, 0.8144, 0.4496, 0.8427, 0.4419, 0.8444, 0.4662, 0.8159, 0.4496, 0.8427, 0.4809, 0.8822, 0.4704, 0.8845, 0.4419, 0.8444, 0.583, 0.5481, 0.581, 0.532, 0.5845, 0.5288, 0.5845, 0.5512, 0.5783, 0.5288, 0.5783, 0.5655, 0.5702, 0.5661, 0.571, 0.5294, 0.4543, 0.8369, 0.4875, 0.8743, 0.4809, 0.8822, 0.4496, 0.8427, 0.5674, 0.5302, 0.5672, 0.5544, 0.5597, 0.5535, 0.5647, 0.5288, 0.9049, 0.2034, 0.8809, 0.1598, 0.8892, 0.1603, 0.9124, 0.2039, 0.8809, 0.1598, 0.894, 0.1138, 0.9054, 0.1145, 0.8892, 0.1603, 0.5702, 0.5309, 0.5702, 0.5612, 0.5672, 0.5544, 0.5674, 0.5302, 0.5649, 0.507, 0.5432, 0.4534, 0.5505, 0.4571, 0.5715, 0.5104, 0.5432, 0.4534, 0.5683, 0.419, 0.5783, 0.4241, 0.5505, 0.4571, 0.8827, 0.66, 0.8744, 0.5996, 0.885, 0.5944, 0.8933, 0.6549, 0.8933, 0.6549, 0.885, 0.5944, 0.8992, 0.5965, 0.9075, 0.657, 0.6063, 0.4943, 0.6063, 0.5536, 0.5934, 0.557, 0.5934, 0.4976, 0.9182, 0.5265, 0.9093, 0.5941, 0.8945, 0.5935, 0.9035, 0.5259, 0.5597, 0.5314, 0.5597, 0.5435, 0.5483, 0.5531, 0.537, 0.5505, 0.537, 0.5384, 0.5483, 0.5288, 0.9084, 0.6598, 0.9139, 0.6003, 0.9251, 0.5944, 0.9196, 0.6539, 0.9196, 0.6539, 0.9251, 0.5944, 0.939, 0.5975, 0.9335, 0.657, 0.9377, 0.8357, 0.9405, 0.8447, 0.9293, 0.8505, 0.9153, 0.8475, 0.9126, 0.8385, 0.9238, 0.8327, 0.5934, 0.4332, 0.5934, 0.3698, 0.6081, 0.3708, 0.6081, 0.4342, 0.9187, 0.7729, 0.9265, 0.6921, 0.9405, 0.6951, 0.9326, 0.7759, 0.5934, 0.494, 0.5934, 0.4342, 0.6081, 0.4345, 0.6081, 0.4943, 0.9126, 0.8385, 0.9075, 0.7787, 0.9187, 0.7729, 0.9238, 0.8327, 0.9075, 0.7787, 0.9153, 0.6979, 0.9265, 0.6921, 0.9187, 0.7729, 0.9153, 0.6979, 0.9084, 0.6598, 0.9196, 0.6539, 0.9265, 0.6921, 0.9222, 0.2975, 0.9255, 0.3793, 0.9107, 0.3786, 0.9074, 0.2969, 0.9255, 0.3793, 0.9024, 0.4614, 0.8877, 0.4607, 0.9107, 0.3786, 0.9024, 0.4614, 0.9182, 0.5265, 0.9035, 0.5259, 0.8877, 0.4607, 0.94, 0.05953, 0.9253, 0.1193, 0.9124, 0.1225, 0.9271, 0.06275, 0.9253, 0.1193, 0.9275, 0.2, 0.9146, 0.2032, 0.9124, 0.1225, 0.9097, 0.46, 0.9255, 0.5252, 0.9182, 0.5265, 0.9024, 0.4614, 0.8831, 0.8543, 0.8933, 0.7839, 0.9075, 0.786, 0.8973, 0.8564, 0.9378, 0.1251, 0.94, 0.2057, 0.9275, 0.2, 0.9253, 0.1193, 0.8721, 0.7125, 0.8933, 0.6549, 0.9075, 0.657, 0.8863, 0.7146, 0.8726, 0.8594, 0.8827, 0.789, 0.8933, 0.7839, 0.8831, 0.8543, 0.8827, 0.789, 0.8615, 0.7177, 0.8721, 0.7125, 0.8933, 0.7839, 0.8615, 0.7177, 0.8827, 0.66, 0.8933, 0.6549, 0.8721, 0.7125])
me_icosphere_003.materials.append(mat_leaf)
me_icosphere_003.materials.append(mat_bark)
me_icosphere_003.use_remesh_preserve_volume = False
me_icosphere_003.use_remesh_preserve_attributes = False
me_icosphere_003.use_mirror_vertex_groups = False
me_icosphere_003.update()
me_icosphere_003.normals_split_custom_set([tuple(v) for v in zip(*[iter([0.4978, -0.09392, -0.8622, 0.4978, -0.09392, -0.8622, 0.4978, -0.09392, -0.8622, 0.4978, -0.09392, -0.8622, 0.9996, 0.02777, 0.0, 0.9996, 0.02777, 0.0, 0.9996, 0.02777, 0.0, 0.9996, 0.02777, 0.0, 0.4963, 0.1212, 0.8596, 0.4963, 0.1212, 0.8596, 0.4963, 0.1212, 0.8596, 0.4963, 0.1212, 0.8596, -0.4978, 0.09392, 0.8622, -0.4978, 0.09392, 0.8622, -0.4978, 0.09392, 0.8622, -0.4978, 0.09392, 0.8622, 0.0, 1.0, 0.0, 0.0, 1.0, 0.0, 0.0, 1.0, 0.0, 0.0, 1.0, 0.0, 0.0, 1.0, 0.0, 0.0, 1.0, 0.0, -0.9996, -0.02777, 0.0, -0.9996, -0.02777, 0.0, -0.9996, -0.02777, 0.0, -0.9996, -0.02777, 0.0, -0.4963, -0.1212, -0.8596, -0.4963, -0.1212, -0.8596, -0.4963, -0.1212, -0.8596, -0.4963, -0.1212, -0.8596, 0.0, -1.0, 0.0, 0.0, -1.0, 0.0, 0.0, -1.0, 0.0, 0.0, -1.0, 0.0, 0.0, -1.0, 0.0, 0.0, -1.0, 0.0, -0.4967, 0.1153, -0.8602, -0.4967, 0.1153, -0.8602, -0.4967, 0.1153, -0.8602, -0.4967, 0.1153, -0.8602, -0.4831, -0.2575, -0.8368, -0.4831, -0.2575, -0.8368, -0.4831, -0.2575, -0.8368, -0.4831, -0.2575, -0.8368, -0.4731, 0.3238, -0.8194, -0.4731, 0.3238, -0.8194, -0.4731, 0.3238, -0.8194, -0.4731, 0.3238, -0.8194, -0.9995, 0.03035, 0.0, -0.9995, 0.03035, 0.0, -0.9995, 0.03035, 0.0, -0.9995, 0.03035, 0.0, -0.9913, -0.1314, 0.0, -0.9913, -0.1314, 0.0, -0.9913, -0.1314, 0.0, -0.9913, -0.1314, 0.0, -0.986, 0.1669, 0.0, -0.986, 0.1669, 0.0, -0.986, 0.1669, 0.0, -0.986, 0.1669, 0.0, -0.4982, -0.0854, 0.8629, -0.4982, -0.0854, 0.8629, -0.4982, -0.0854, 0.8629, -0.4982, -0.0854, 0.8629, -0.4956, 0.1328, 0.8584, -0.4956, 0.1328, 0.8584, -0.4956, 0.1328, 0.8584, -0.4956, 0.1328, 0.8584, -0.4927, -0.1705, 0.8533, -0.4927, -0.1705, 0.8533, -0.4927, -0.1705, 0.8533, -0.4927, -0.1705, 0.8533, 0.4967, -0.1153, 0.8602, 0.4967, -0.1153, 0.8602, 0.4967, -0.1153, 0.8602, 0.4967, -0.1153, 0.8602, 0.4831, 0.2575, 0.8368, 0.4831, 0.2575, 0.8368, 0.4831, 0.2575, 0.8368, 0.4831, 0.2575, 0.8368, 0.4731, -0.3238, 0.8194, 0.4731, -0.3238, 0.8194, 0.4731, -0.3238, 0.8194, 0.4731, -0.3238, 0.8194, 0.9995, -0.03035, 0.0, 0.9995, -0.03035, 0.0, 0.9995, -0.03035, 0.0, 0.9995, -0.03035, 0.0, 0.9913, 0.1314, 0.0, 0.9913, 0.1314, 0.0, 0.9913, 0.1314, 0.0, 0.9913, 0.1314, 0.0, 0.986, -0.1669, 0.0, 0.986, -0.1669, 0.0, 0.986, -0.1669, 0.0, 0.986, -0.1669, 0.0, 0.4982, 0.0854, -0.8629, 0.4982, 0.0854, -0.8629, 0.4982, 0.0854, -0.8629, 0.4982, 0.0854, -0.8629, 0.4956, -0.1328, -0.8584, 0.4956, -0.1328, -0.8584, 0.4956, -0.1328, -0.8584, 0.4956, -0.1328, -0.8584, 0.4927, 0.1705, -0.8533, 0.4927, 0.1705, -0.8533, 0.4927, 0.1705, -0.8533, 0.4927, 0.1705, -0.8533, 0.8654, 0.3748, -0.3326, 0.8654, 0.3748, -0.3326, 0.8654, 0.3748, -0.3326, 0.8654, 0.3748, -0.3326, 0.1958, 0.9735, 0.1181, 0.1958, 0.9735, 0.1181, 0.1958, 0.9735, 0.1181, 0.1958, 0.9735, 0.1181, -0.6684, 0.5931, 0.4489, -0.6684, 0.5931, 0.4489, -0.6684, 0.5931, 0.4489, -0.6684, 0.5931, 0.4489, -0.8654, -0.3748, 0.3326, -0.8654, -0.3748, 0.3326, -0.8654, -0.3748, 0.3326, -0.8654, -0.3748, 0.3326, -0.5243, 0.2333, -0.8189, -0.5243, 0.2333, -0.8189, -0.5243, 0.2333, -0.8189, -0.5243, 0.2333, -0.8189, -0.5243, 0.2333, -0.8189, -0.5243, 0.2333, -0.8189, -0.1958, -0.9735, -0.118, -0.1958, -0.9735, -0.118, -0.1958, -0.9735, -0.118, -0.1958, -0.9735, -0.118, 0.6684, -0.5931, -0.4489, 0.6684, -0.5931, -0.4489, 0.6684, -0.5931, -0.4489, 0.6684, -0.5931, -0.4489, 0.1871, 0.9234, -0.3352, 0.1871, 0.9234, -0.3352, 0.1871, 0.9234, -0.3352, 0.1871, 0.9234, -0.3352, 0.1871, 0.9234, -0.3352, 0.1871, 0.9234, -0.3352, 0.9159, -0.3965, 0.0625, 0.9159, -0.3965, 0.0625, 0.9159, -0.3965, 0.0625, 0.9159, -0.3965, 0.0625, 0.7956, -0.5496, 0.2549, 0.7956, -0.5496, 0.2549, 0.7956, -0.5496, 0.2549, 0.7956, -0.5496, 0.2549, 0.4413, -0.4827, -0.7565, 0.4413, -0.4827, -0.7565, 0.4413, -0.4827, -0.7565, 0.4413, -0.4827, -0.7565, 0.4791, -0.5486, 0.6852, 0.4791, -0.5486, 0.6852, 0.4791, -0.5486, 0.6852, 0.4791, -0.5486, 0.6852, 0.1899, -0.8791, 0.4372, 0.1899, -0.8791, 0.4372, 0.1899, -0.8791, 0.4372, 0.1899, -0.8791, 0.4372, -0.2683, -0.9349, -0.2324, -0.2683, -0.9349, -0.2324, -0.2683, -0.9349, -0.2324, -0.2683, -0.9349, -0.2324, -0.0001298, -0.3823, 0.924, -0.0001298, -0.3823, 0.924, -0.0001298, -0.3823, 0.924, -0.0001298, -0.3823, 0.924, -0.921, -0.3315, 0.2047, -0.921, -0.3315, 0.2047, -0.921, -0.3315, 0.2047, -0.921, -0.3315, 0.2047, -0.6823, -0.4404, 0.5835, -0.6823, -0.4404, 0.5835, -0.6823, -0.4404, 0.5835, -0.6823, -0.4404, 0.5835, -0.8729, 0.4813, 0.07958, -0.8729, 0.4813, 0.07958, -0.8729, 0.4813, 0.07958, -0.8729, 0.4813, 0.07958, -0.7973, 0.554, -0.2395, -0.7973, 0.554, -0.2395, -0.7973, 0.554, -0.2395, -0.7973, 0.554, -0.2395, -0.3724, 0.4424, 0.8158, -0.3724, 0.4424, 0.8158, -0.3724, 0.4424, 0.8158, -0.3724, 0.4424, 0.8158, -0.4806, 0.5461, -0.6861, -0.4806, 0.5461, -0.6861, -0.4806, 0.5461, -0.6861, -0.4806, 0.5461, -0.6861, -0.1787, 0.8886, -0.4224, -0.1787, 0.8886, -0.4224, -0.1787, 0.8886, -0.4224, -0.1787, 0.8886, -0.4224, 0.3203, 0.8927, 0.3171, 0.3203, 0.8927, 0.3171, 0.3203, 0.8927, 0.3171, 0.3203, 0.8927, 0.3171, 0.0877, 0.4319, -0.8977, 0.0877, 0.4319, -0.8977, 0.0877, 0.4319, -0.8977, 0.0877, 0.4319, -0.8977, 0.9312, 0.3203, -0.174, 0.9312, 0.3203, -0.174, 0.9312, 0.3203, -0.174, 0.9312, 0.3203, -0.174, 0.753, 0.4229, -0.5041, 0.753, 0.4229, -0.5041, 0.753, 0.4229, -0.5041, 0.753, 0.4229, -0.5041, 0.1897, 0.2704, -0.9439, 0.1897, 0.2704, -0.9439, 0.1897, 0.2704, -0.9439, 0.1897, 0.2704, -0.9439, -0.3376, -0.5637, -0.7538, -0.3376, -0.5637, -0.7538, -0.3376, -0.5637, -0.7538, -0.3376, -0.5637, -0.7538, -0.5244, -0.8294, 0.1925, -0.5244, -0.8294, 0.1925, -0.5244, -0.8294, 0.1925, -0.5244, -0.8294, 0.1925, -0.1897, -0.2704, 0.9439, -0.1897, -0.2704, 0.9439, -0.1897, -0.2704, 0.9439, -0.1897, -0.2704, 0.9439, 0.7798, -0.6211, 0.0783, 0.7798, -0.6211, 0.0783, 0.7798, -0.6211, 0.0783, 0.7798, -0.6211, 0.0783, 0.7798, -0.6211, 0.0783, 0.7798, -0.6211, 0.0783, 0.3376, 0.5637, 0.7538, 0.3376, 0.5637, 0.7538, 0.3376, 0.5637, 0.7538, 0.3376, 0.5637, 0.7538, 0.5244, 0.8294, -0.1925, 0.5244, 0.8294, -0.1925, 0.5244, 0.8294, -0.1925, 0.5244, 0.8294, -0.1925, -0.7799, 0.6211, -0.0783, -0.7799, 0.6211, -0.0783, -0.7799, 0.6211, -0.0783, -0.7799, 0.6211, -0.0783, -0.7799, 0.6211, -0.0783, -0.7799, 0.6211, -0.0783, 0.7093, 0.6831, -0.1741, 0.7093, 0.6831, -0.1741, 0.7093, 0.6831, -0.1741, 0.7093, 0.6831, -0.1741, 0.4017, 0.894, -0.1983, 0.4017, 0.894, -0.1983, 0.4017, 0.894, -0.1983, 0.4017, 0.894, -0.1983, 0.8425, 0.5177, -0.1491, 0.8425, 0.5177, -0.1491, 0.8425, 0.5177, -0.1491, 0.8425, 0.5177, -0.1491, 0.3829, 0.5276, 0.7583, 0.3829, 0.5276, 0.7583, 0.3829, 0.5276, 0.7583, 0.3829, 0.5276, 0.7583, 0.2539, 0.6235, 0.7394, 0.2539, 0.6235, 0.7394, 0.2539, 0.6235, 0.7394, 0.2539, 0.6235, 0.7394, 0.4845, 0.4354, 0.7587, 0.4845, 0.4354, 0.7587, 0.4845, 0.4354, 0.7587, 0.4845, 0.4354, 0.7587, -0.3297, -0.1592, 0.9305, -0.3297, -0.1592, 0.9305, -0.3297, -0.1592, 0.9305, -0.3297, -0.1592, 0.9305, -0.1582, -0.2936, 0.9427, -0.1582, -0.2936, 0.9427, -0.1582, -0.2936, 0.9427, -0.1582, -0.2936, 0.9427, -0.3932, -0.104, 0.9135, -0.3932, -0.104, 0.9135, -0.3932, -0.104, 0.9135, -0.3932, -0.104, 0.9135, -0.7093, -0.6831, 0.1741, -0.7093, -0.6831, 0.1741, -0.7093, -0.6831, 0.1741, -0.7093, -0.6831, 0.1741, -0.4017, -0.894, 0.1984, -0.4017, -0.894, 0.1984, -0.4017, -0.894, 0.1984, -0.4017, -0.894, 0.1984, -0.8425, -0.5177, 0.1491, -0.8425, -0.5177, 0.1491, -0.8425, -0.5177, 0.1491, -0.8425, -0.5177, 0.1491, -0.3829, -0.5276, -0.7583, -0.3829, -0.5276, -0.7583, -0.3829, -0.5276, -0.7583, -0.3829, -0.5276, -0.7583, -0.2539, -0.6235, -0.7394, -0.2539, -0.6235, -0.7394, -0.2539, -0.6235, -0.7394, -0.2539, -0.6235, -0.7394, -0.4845, -0.4354, -0.7587, -0.4845, -0.4354, -0.7587, -0.4845, -0.4354, -0.7587, -0.4845, -0.4354, -0.7587, 0.3297, 0.1592, -0.9305, 0.3297, 0.1592, -0.9305, 0.3297, 0.1592, -0.9305, 0.3297, 0.1592, -0.9305, 0.1582, 0.2936, -0.9427, 0.1582, 0.2936, -0.9427, 0.1582, 0.2936, -0.9427, 0.1582, 0.2936, -0.9427, 0.3932, 0.104, -0.9135, 0.3932, 0.104, -0.9135, 0.3932, 0.104, -0.9135, 0.3932, 0.104, -0.9135])] * 3)])

# ---- objects
ob_tree_000 = bpy.data.objects.new('Tree.000', me_icosphere_000)
ob_tree_007 = bpy.data.objects.new('Tree.007', me_icosphere_003)
ob_lamp = bpy.data.objects.new('Lamp', light_lamp)
ob_camera = bpy.data.objects.new('Camera', cam_camera)

# ---- transforms, parenting, visibility, modifiers, constraints
ob_tree_000.location = (0.0, 0.0, 0.0)
ob_tree_000.rotation_euler = (1.571, -0.0, 0.0)
ob_tree_000.scale = (0.01, 0.01, 0.01)
ob_tree_000.color = (0.8, 0.8, 0.8, 1.0)
ob_tree_000.lineart.crease_threshold = 0.0
ob_tree_007.location = (0.0, 0.0, 0.0)
ob_tree_007.rotation_euler = (1.571, -0.0, 0.0)
ob_tree_007.scale = (0.01, 0.01, 0.01)
ob_tree_007.color = (0.8, 0.8, 0.8, 1.0)
ob_tree_007.lineart.crease_threshold = 0.0
ob_lamp.location = (4.076, 1.005, 5.904)
ob_lamp.rotation_euler = (0.6503, 0.05522, 1.866)
ob_lamp.lock_rotations_4d = False
ob_lamp.empty_display_type = 'ARROWS'
ob_lamp.color = (0.0, 0.0, 0.0, 0.0)
ob_lamp.lineart.crease_threshold = 0.0
ob_camera.location = (7.481, -6.508, 5.344)
ob_camera.rotation_euler = (1.109, 0.0, 0.8149)
ob_camera.lock_rotations_4d = False
ob_camera.empty_display_type = 'ARROWS'
ob_camera.color = (0.0, 0.0, 0.0, 0.0)
ob_camera.display_type = 'WIRE'
ob_camera.lineart.crease_threshold = 0.0

# ---- collection membership
col_collection_1.objects.link(ob_tree_000)
col_collection_1.objects.link(ob_tree_007)
col_collection_1.objects.link(ob_lamp)
col_collection_1.objects.link(ob_camera)

# ---- scene / render settings (as saved in the file)
scene.camera = ob_camera
scene.frame_start = 1; scene.frame_end = 250; scene.frame_set(1)
scene.render.engine = 'BLENDER_EEVEE_NEXT'
scene.render.resolution_percentage = 50
scene.render.dither_intensity = 0.0
scene.cycles.use_denoising = False
scene.cycles.samples = 128
scene.cycles.sampling_pattern = 'TABULATED_SOBOL'
scene.cycles.light_sampling_threshold = 0.0
scene.cycles.use_adaptive_sampling = False
scene.cycles.use_light_tree = False
scene.cycles.blur_glossy = 0.0
scene.cycles.sample_clamp_indirect = 0.0
scene.view_settings.view_transform = 'Standard'
bpy.context.view_layer.update()
